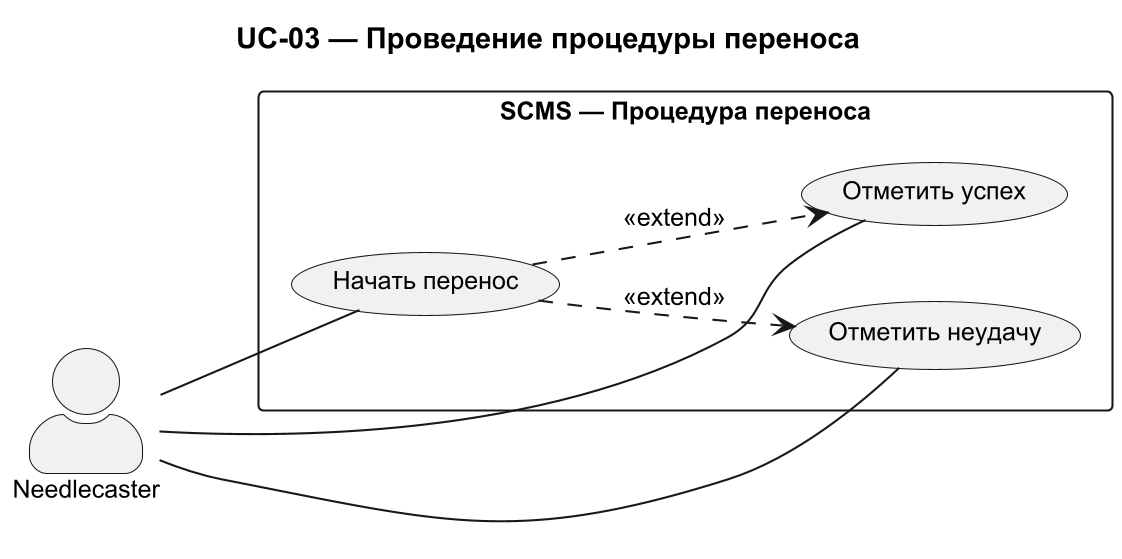

The diagram above was rendered by PlantUML. Its source (embedded in the PNG):
@startuml
skinparam packageStyle rectangle
skinparam actorStyle awesome
skinparam dpi 200
skinparam defaultFontName Arial
skinparam defaultFontSize 12

left to right direction

title UC-03 — Проведение процедуры переноса

rectangle "SCMS — Процедура переноса" {

  usecase "Начать перенос" as START
  usecase "Отметить успех" as SUCCESS
  usecase "Отметить неудачу" as FAIL

  START ..> SUCCESS : <<extend>>
  START ..> FAIL : <<extend>>
}

actor "Needlecaster" as NC

NC -- START
NC -- SUCCESS
NC -- FAIL

@enduml